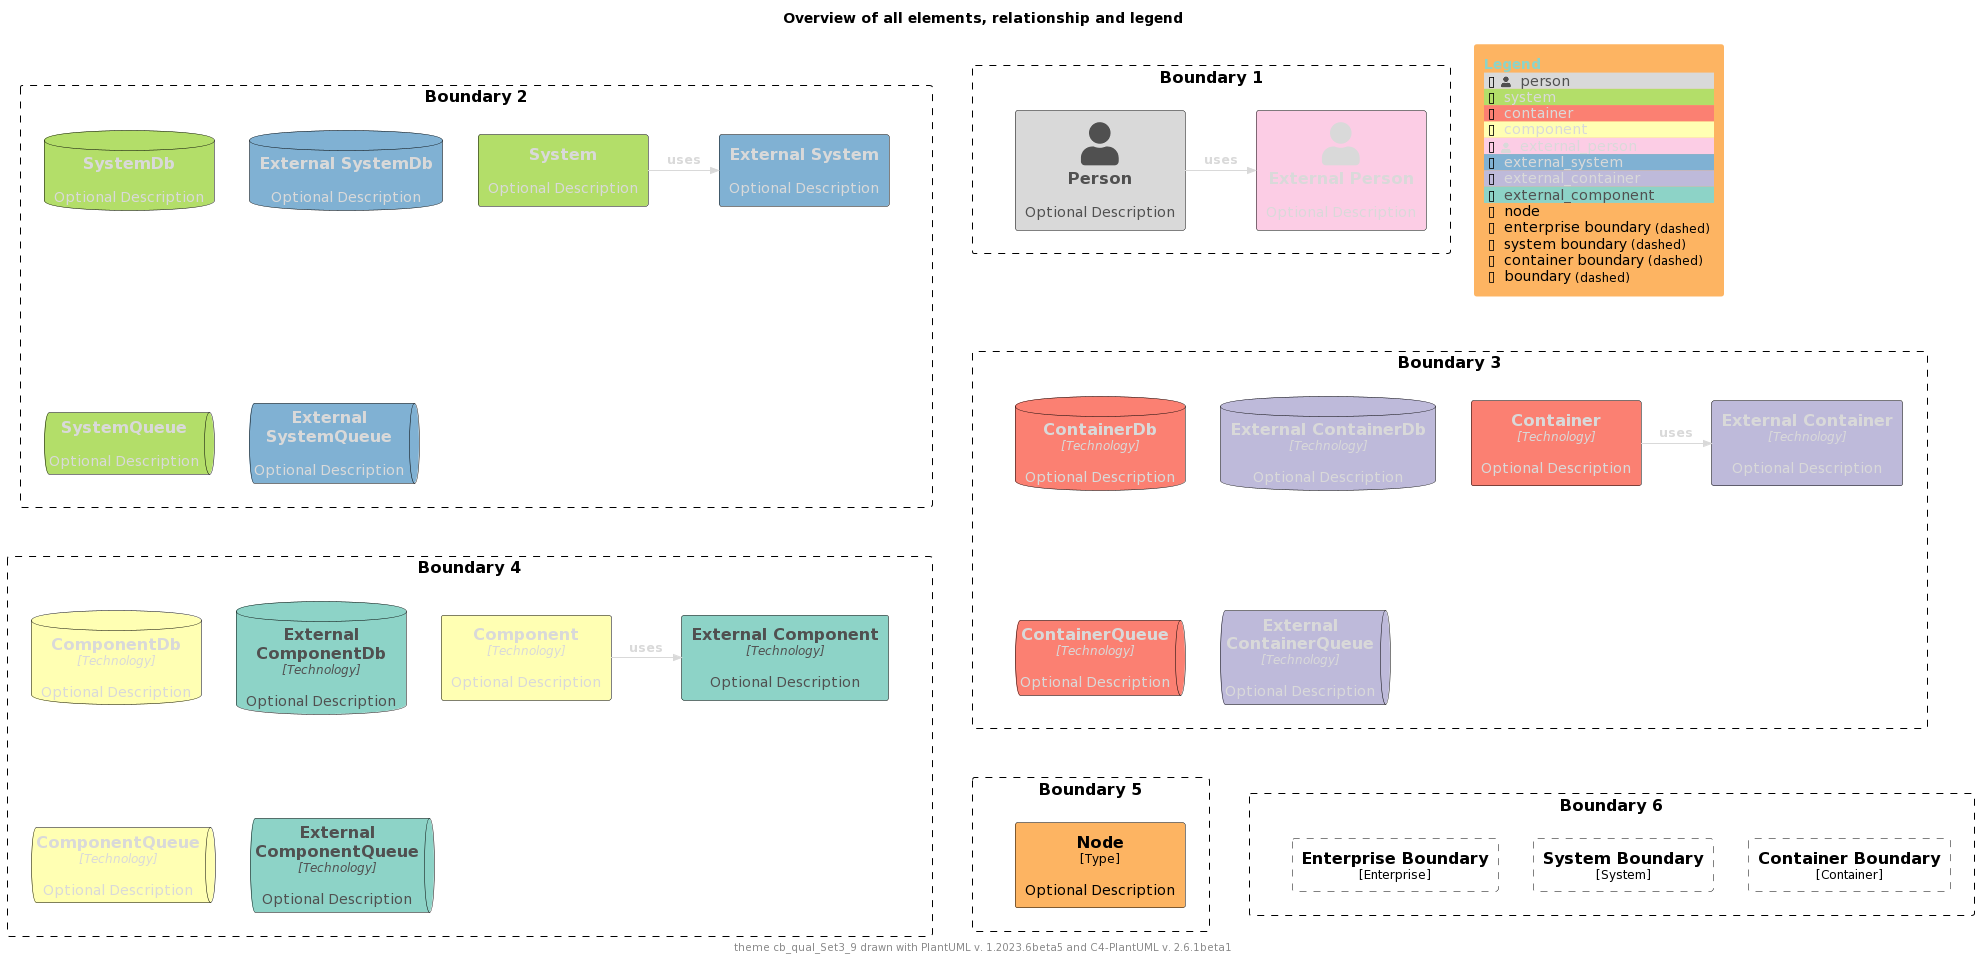

The diagram above was rendered by PlantUML. Its source (embedded in the PNG):
@startuml
'Theme: "puml-theme-cb_qual_Set3_9.puml"
'Theme colors
' Metadata
' Created: 2023-05-02 04:49:35.260221+00:00
!$THEME = "cb_qual_Set3_9"

!function $textcolor($bgColor)
!if $bgcolor == $COLOR_INDEX_4 || $bgcolor == $COLOR_INDEX_5
!return $COLOR_TEXT_FALLBACK_COLOR
!elseif $bgColor == $COLOR_INDEX_8
!return $COLOR_TEXT_FALLBACK_COLOR
!elseif $bgColor == $COLOR_INDEX_0
!return $COLOR_TEXT_FALLBACK_COLOR
!elseif %is_light($bgColor)
!return $COLOR_TEXT_DARK
!else
!return $COLOR_TEXT_LIGHT
!endif
!endfunction

!$COLOR_INDEX_0="#8DD3C7"
!$COLOR_INDEX_1="#FFFFB3"
!$COLOR_INDEX_2="#BEBADA"
!$COLOR_INDEX_3="#FB8072"
!$COLOR_INDEX_4="#80B1D3"
!$COLOR_INDEX_5="#FDB462"
!$COLOR_INDEX_6="#B3DE69"
!$COLOR_INDEX_7="#FCCDE5"
!$COLOR_INDEX_8="#D9D9D9"
!$COLOR_BORDER_COLOR="#000000"

!$COLOR_TEXT_LIGHT=$COLOR_INDEX_0
!$COLOR_TEXT_DARK=$COLOR_INDEX_8
!$COLOR_TEXT_NEUTRAL=$textcolor($COLOR_INDEX_4)
!$COLOR_REL_COLOR=$textcolor($COLOR_INDEX_0)

!$COLOR_TEXT_FALLBACK_COLOR ?= "#505050"



' stereotype and technology font size
!$STEREOTYPE_FONT_SIZE ?= 12
!$TECHN_FONT_SIZE ?= 12

' default text color of all elements
!$ELEMENT_FONT_COLOR ?= $COLOR_TEXT_NEUTRAL

' arrow related colors and text size
!$ARROW_COLOR ?= $COLOR_TEXT_NEUTRAL
!$ARROW_FONT_COLOR ?= $COLOR_TEXT_NEUTRAL
!$ARROW_FONT_SIZE ?= 12

' (default) boundary related colors and style
!$BOUNDARY_COLOR ?= $COLOR_BORDER_COLOR
!$BOUNDARY_BG_COLOR ?= "transparent"
!$BOUNDARY_BORDER_STYLE ?= "dashed"

' person related colors
!$PERSON_FONT_COLOR ?= $textcolor($COLOR_INDEX_8)
!$PERSON_BG_COLOR ?= $COLOR_INDEX_8
!$PERSON_BORDER_COLOR ?= $COLOR_BORDER_COLOR

' external person related colors
!$EXTERNAL_PERSON_FONT_COLOR ?= $textcolor($COLOR_INDEX_7)
!$EXTERNAL_PERSON_BG_COLOR ?= $COLOR_INDEX_7
!$EXTERNAL_PERSON_BORDER_COLOR ?= $COLOR_BORDER_COLOR

' system related colors
!$SYSTEM_FONT_COLOR ?= $textcolor($COLOR_INDEX_6)
!$SYSTEM_BG_COLOR ?= $COLOR_INDEX_6
!$SYSTEM_BORDER_COLOR ?= $COLOR_BORDER_COLOR

' external system related colors
!$EXTERNAL_SYSTEM_FONT_COLOR ?= $textcolor($COLOR_INDEX_4)
!$EXTERNAL_SYSTEM_BG_COLOR ?= $COLOR_INDEX_4
!$EXTERNAL_SYSTEM_BORDER_COLOR ?= $COLOR_BORDER_COLOR

' system boundary related colors and style
!$SYSTEM_BOUNDARY_COLOR ?= $BOUNDARY_COLOR
!$SYSTEM_BOUNDARY_BG_COLOR ?= $BOUNDARY_BG_COLOR
!$SYSTEM_BOUNDARY_BORDER_STYLE ?= $BOUNDARY_BORDER_STYLE

' enterprise boundary related colors and style
!$ENTERPRISE_BOUNDARY_COLOR ?= $BOUNDARY_COLOR
!$ENTERPRISE_BOUNDARY_BG_COLOR ?= $BOUNDARY_BG_COLOR
!$ENTERPRISE_BOUNDARY_BORDER_STYLE ?= $BOUNDARY_BORDER_STYLE

' container related colors
!$CONTAINER_FONT_COLOR ?= $COLOR_TEXT_DARK
!$CONTAINER_BG_COLOR ?= $COLOR_INDEX_3
!$CONTAINER_BORDER_COLOR ?= $COLOR_BORDER_COLOR

' external container related colors
!$EXTERNAL_CONTAINER_FONT_COLOR ?= $textcolor($COLOR_INDEX_2)
!$EXTERNAL_CONTAINER_BG_COLOR ?= $COLOR_INDEX_2
!$EXTERNAL_CONTAINER_BORDER_COLOR ?= $COLOR_BORDER_COLOR

' container boundary related colors and style
!$CONTAINER_BOUNDARY_COLOR ?= $BOUNDARY_COLOR
!$CONTAINER_BOUNDARY_BG_COLOR ?= $BOUNDARY_BG_COLOR
!$CONTAINER_BOUNDARY_BORDER_STYLE ?= $BOUNDARY_BORDER_STYLE

' component related colors
!$COMPONENT_FONT_COLOR ?= $COLOR_TEXT_DARK
!$COMPONENT_BG_COLOR ?= $COLOR_INDEX_1
!$COMPONENT_BORDER_COLOR ?= $COLOR_BORDER_COLOR

' external component related colors
!$EXTERNAL_COMPONENT_FONT_COLOR ?= $textcolor($COLOR_INDEX_0)
!$EXTERNAL_COMPONENT_BG_COLOR ?= $COLOR_INDEX_0
!$EXTERNAL_COMPONENT_BORDER_COLOR ?= $COLOR_BORDER_COLOR

' node related colors
!$NODE_FONT_COLOR ?= "#000000"
!$NODE_BG_COLOR ?= $COLOR_INDEX_5
!$NODE_BORDER_COLOR ?= $COLOR_BORDER_COLOR

' legend colors and sizes
!$LEGEND_TITLE_COLOR ?= $COLOR_INDEX_0
!$LEGEND_FONT_COLOR ?= $textcolor($COLOR_INDEX_5)
!$LEGEND_BG_COLOR ?= $COLOR_INDEX_5
!$LEGEND_BORDER_COLOR ?= $COLOR_INDEX_5
!$LEGEND_DARK_COLOR ?= $COLOR_TEXT_DARK
!$LEGEND_LIGHT_COLOR ?= $COLOR_TEXT_LIGHT

!$LEGEND_DETAILS_SMALL_SIZE ?= 8
!$LEGEND_DETAILS_NORMAL_SIZE ?= 12

' legend related texts
!$LEGEND_SHADOW_TEXT ?= "shadow"
!$LEGEND_NO_SHADOW_TEXT ?= "no shadow"
!$LEGEND_NO_FONT_BG_TEXT ?= "last text and back color"
!$LEGEND_NO_FONT_TEXT ?= "last text color"
!$LEGEND_NO_BG_TEXT ?= "last back color"
!$LEGEND_NO_LINE_TEXT ?= "last line color"
!$LEGEND_ROUNDED_BOX ?= "rounded box"
!$LEGEND_EIGHT_SIDED ?= "eight sided"
!$LEGEND_DOTTED_LINE ?= "dotted"
!$LEGEND_DASHED_LINE ?= "dashed"
!$LEGEND_BOLD_LINE ?= "bold"
!$LEGEND_BOUNDARY ?= "boundary"
!$LEGEND_DASHED_BOUNDARY ?= "dashed"
' transparent is ignored, produces smaller legends
' !$LEGEND_DASHED_TRANSPARENT_BOUNDARY ?= "dashed, transparent"
!$LEGEND_DASHED_TRANSPARENT_BOUNDARY ?= "dashed"

' sketch related colors, font and texts
!$SKETCH_BG_COLOR ?= "transparent"
!$SKETCH_FONT_COLOR ?= $textcolor($COLOR_INDEX_8)
!$SKETCH_WARNING_COLOR ?= $COLOR_INDEX_8

!$SKETCH_FONT_NAME ?= "Gochi Hand"

!$SKETCH_FOOTER_WARNING ?= "Warning:"
!$SKETCH_FOOTER_TEXT ?= "Created for discussion, needs to be validated"

' size of rectangle shape corner markers
!$ROUNDED_BOX_SIZE ?= 25
!$EIGHT_SIDED_SIZE ?= 18

' Elements
!include https://raw.githubusercontent.com/plantuml-stdlib/C4-PlantUML/master/percy/TestAllElementsWithLegend.puml
@enduml